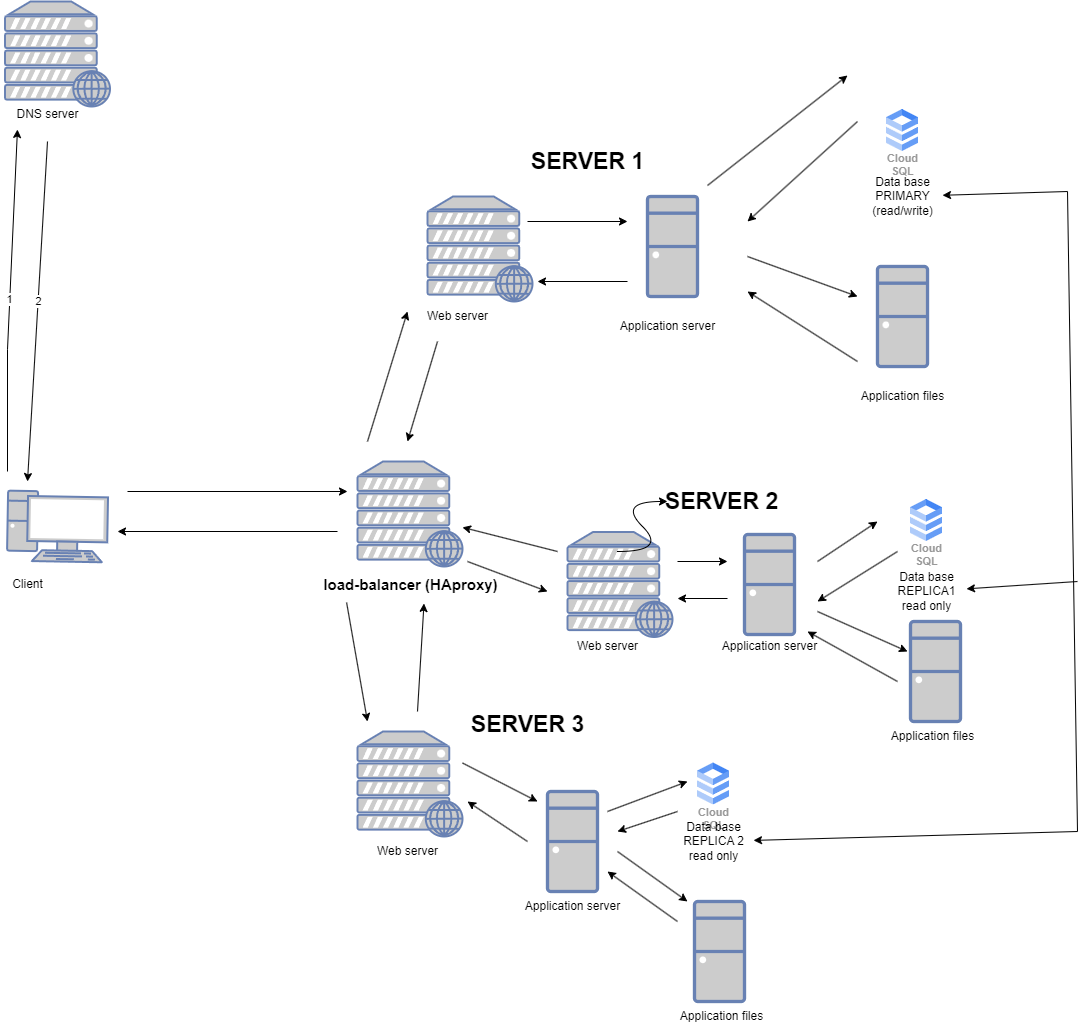

The diagram above was exported from draw.io. Its source (the exported page's mxGraphModel, read from the mxfile embedded in the PNG):
<mxGraphModel dx="817" dy="772" grid="1" gridSize="10" guides="1" tooltips="1" connect="1" arrows="1" fold="1" page="1" pageScale="1" pageWidth="827" pageHeight="1169" math="0" shadow="0">
  <root>
    <mxCell id="0" />
    <mxCell id="1" parent="0" />
    <mxCell id="setX1BrRhBtjj5TbJDHm-1" value="" style="fontColor=#0066CC;verticalAlign=top;verticalLabelPosition=bottom;labelPosition=center;align=center;html=1;fillColor=#CCCCCC;strokeColor=#6881B3;gradientColor=none;gradientDirection=north;strokeWidth=2;shape=mxgraph.networks.pc;rounded=0;shadow=0;comic=0;rotation=1;" vertex="1" parent="1">
      <mxGeometry x="40" y="510" width="100" height="70" as="geometry" />
    </mxCell>
    <mxCell id="setX1BrRhBtjj5TbJDHm-2" value="" style="fontColor=#0066CC;verticalAlign=top;verticalLabelPosition=bottom;labelPosition=center;align=center;html=1;outlineConnect=0;fillColor=#CCCCCC;strokeColor=#6881B3;gradientColor=none;gradientDirection=north;strokeWidth=2;shape=mxgraph.networks.desktop_pc;" vertex="1" parent="1">
      <mxGeometry x="680" y="215" width="50" height="100" as="geometry" />
    </mxCell>
    <mxCell id="setX1BrRhBtjj5TbJDHm-3" value="" style="fontColor=#0066CC;verticalAlign=top;verticalLabelPosition=bottom;labelPosition=center;align=center;html=1;outlineConnect=0;fillColor=#CCCCCC;strokeColor=#6881B3;gradientColor=none;gradientDirection=north;strokeWidth=2;shape=mxgraph.networks.desktop_pc;" vertex="1" parent="1">
      <mxGeometry x="910" y="285" width="50" height="100" as="geometry" />
    </mxCell>
    <mxCell id="setX1BrRhBtjj5TbJDHm-4" value="" style="fontColor=#0066CC;verticalAlign=top;verticalLabelPosition=bottom;labelPosition=center;align=center;html=1;outlineConnect=0;fillColor=#CCCCCC;strokeColor=#6881B3;gradientColor=none;gradientDirection=north;strokeWidth=2;shape=mxgraph.networks.web_server;" vertex="1" parent="1">
      <mxGeometry x="460" y="215" width="105" height="105" as="geometry" />
    </mxCell>
    <mxCell id="setX1BrRhBtjj5TbJDHm-5" value="Cloud&#10;SQL" style="sketch=0;html=1;verticalAlign=top;labelPosition=center;verticalLabelPosition=bottom;align=center;spacingTop=-6;fontSize=11;fontStyle=1;fontColor=#999999;shape=image;aspect=fixed;imageAspect=0;image=data:image/svg+xml,(base64 omitted: 1016 chars);" vertex="1" parent="1">
      <mxGeometry x="919" y="128" width="32" height="42" as="geometry" />
    </mxCell>
    <mxCell id="setX1BrRhBtjj5TbJDHm-7" value="Web server" style="text;html=1;align=center;verticalAlign=middle;resizable=0;points=[];autosize=1;strokeColor=none;fillColor=none;" vertex="1" parent="1">
      <mxGeometry x="450" y="320" width="80" height="30" as="geometry" />
    </mxCell>
    <mxCell id="setX1BrRhBtjj5TbJDHm-8" value="Client" style="text;html=1;align=center;verticalAlign=middle;resizable=0;points=[];autosize=1;strokeColor=none;fillColor=none;" vertex="1" parent="1">
      <mxGeometry x="35" y="588" width="50" height="30" as="geometry" />
    </mxCell>
    <mxCell id="setX1BrRhBtjj5TbJDHm-9" value="Application server" style="text;html=1;align=center;verticalAlign=middle;resizable=0;points=[];autosize=1;strokeColor=none;fillColor=none;" vertex="1" parent="1">
      <mxGeometry x="640" y="330" width="120" height="30" as="geometry" />
    </mxCell>
    <mxCell id="setX1BrRhBtjj5TbJDHm-10" value="Data base&lt;br&gt;PRIMARY&lt;br&gt;(read/write)" style="text;html=1;align=center;verticalAlign=middle;resizable=0;points=[];autosize=1;strokeColor=none;fillColor=none;" vertex="1" parent="1">
      <mxGeometry x="895" y="185" width="80" height="60" as="geometry" />
    </mxCell>
    <mxCell id="setX1BrRhBtjj5TbJDHm-11" value="Application files" style="text;html=1;align=center;verticalAlign=middle;resizable=0;points=[];autosize=1;strokeColor=none;fillColor=none;" vertex="1" parent="1">
      <mxGeometry x="880" y="400" width="110" height="30" as="geometry" />
    </mxCell>
    <mxCell id="setX1BrRhBtjj5TbJDHm-14" value="" style="edgeStyle=none;orthogonalLoop=1;jettySize=auto;html=1;rounded=0;" edge="1" parent="1">
      <mxGeometry width="100" relative="1" as="geometry">
        <mxPoint x="560" y="240" as="sourcePoint" />
        <mxPoint x="660" y="240" as="targetPoint" />
        <Array as="points" />
      </mxGeometry>
    </mxCell>
    <mxCell id="setX1BrRhBtjj5TbJDHm-18" value="" style="edgeStyle=none;orthogonalLoop=1;jettySize=auto;html=1;rounded=0;" edge="1" parent="1">
      <mxGeometry width="100" relative="1" as="geometry">
        <mxPoint x="660" y="300" as="sourcePoint" />
        <mxPoint x="570" y="300" as="targetPoint" />
        <Array as="points" />
      </mxGeometry>
    </mxCell>
    <mxCell id="setX1BrRhBtjj5TbJDHm-20" value="" style="edgeStyle=none;orthogonalLoop=1;jettySize=auto;html=1;rounded=0;" edge="1" parent="1">
      <mxGeometry width="100" relative="1" as="geometry">
        <mxPoint x="890" y="140" as="sourcePoint" />
        <mxPoint x="780" y="240" as="targetPoint" />
        <Array as="points" />
      </mxGeometry>
    </mxCell>
    <mxCell id="setX1BrRhBtjj5TbJDHm-21" value="" style="edgeStyle=none;orthogonalLoop=1;jettySize=auto;html=1;rounded=0;" edge="1" parent="1">
      <mxGeometry width="100" relative="1" as="geometry">
        <mxPoint x="780" y="275" as="sourcePoint" />
        <mxPoint x="890" y="315" as="targetPoint" />
        <Array as="points" />
      </mxGeometry>
    </mxCell>
    <mxCell id="setX1BrRhBtjj5TbJDHm-22" value="" style="edgeStyle=none;orthogonalLoop=1;jettySize=auto;html=1;rounded=0;" edge="1" parent="1">
      <mxGeometry width="100" relative="1" as="geometry">
        <mxPoint x="890" y="380" as="sourcePoint" />
        <mxPoint x="780" y="310" as="targetPoint" />
        <Array as="points" />
      </mxGeometry>
    </mxCell>
    <mxCell id="setX1BrRhBtjj5TbJDHm-37" value="" style="rounded=1;whiteSpace=wrap;html=1;" vertex="1" parent="1">
      <mxGeometry x="480" y="320" height="10" as="geometry" />
    </mxCell>
    <mxCell id="setX1BrRhBtjj5TbJDHm-38" value="&lt;b&gt;&lt;font style=&quot;font-size: 23px;&quot;&gt;SERVER 1&lt;/font&gt;&lt;/b&gt;" style="text;html=1;align=center;verticalAlign=middle;resizable=0;points=[];autosize=1;strokeColor=none;fillColor=none;" vertex="1" parent="1">
      <mxGeometry x="550" y="160" width="140" height="40" as="geometry" />
    </mxCell>
    <mxCell id="setX1BrRhBtjj5TbJDHm-39" value="" style="fontColor=#0066CC;verticalAlign=top;verticalLabelPosition=bottom;labelPosition=center;align=center;html=1;outlineConnect=0;fillColor=#CCCCCC;strokeColor=#6881B3;gradientColor=none;gradientDirection=north;strokeWidth=2;shape=mxgraph.networks.web_server;" vertex="1" parent="1">
      <mxGeometry x="37.5" y="20" width="105" height="105" as="geometry" />
    </mxCell>
    <mxCell id="setX1BrRhBtjj5TbJDHm-40" value="DNS server" style="text;html=1;align=center;verticalAlign=middle;resizable=0;points=[];autosize=1;strokeColor=none;fillColor=none;" vertex="1" parent="1">
      <mxGeometry x="35" y="118" width="90" height="30" as="geometry" />
    </mxCell>
    <mxCell id="setX1BrRhBtjj5TbJDHm-42" value="" style="edgeStyle=none;orthogonalLoop=1;jettySize=auto;html=1;rounded=0;entryX=-0.056;entryY=1.067;entryDx=0;entryDy=0;entryPerimeter=0;" edge="1" parent="1">
      <mxGeometry width="100" relative="1" as="geometry">
        <mxPoint x="40" y="490" as="sourcePoint" />
        <mxPoint x="49.960000000000036" y="148" as="targetPoint" />
        <Array as="points">
          <mxPoint x="40" y="367.99" />
        </Array>
      </mxGeometry>
    </mxCell>
    <mxCell id="setX1BrRhBtjj5TbJDHm-44" value="1" style="edgeLabel;html=1;align=center;verticalAlign=middle;resizable=0;points=[];" vertex="1" connectable="0" parent="setX1BrRhBtjj5TbJDHm-42">
      <mxGeometry x="0.011" y="1" relative="1" as="geometry">
        <mxPoint as="offset" />
      </mxGeometry>
    </mxCell>
    <mxCell id="setX1BrRhBtjj5TbJDHm-43" value="" style="edgeStyle=none;orthogonalLoop=1;jettySize=auto;html=1;rounded=0;" edge="1" parent="1">
      <mxGeometry width="100" relative="1" as="geometry">
        <mxPoint x="80" y="160" as="sourcePoint" />
        <mxPoint x="60" y="500" as="targetPoint" />
        <Array as="points" />
      </mxGeometry>
    </mxCell>
    <mxCell id="setX1BrRhBtjj5TbJDHm-45" value="2" style="edgeLabel;html=1;align=center;verticalAlign=middle;resizable=0;points=[];" vertex="1" connectable="0" parent="setX1BrRhBtjj5TbJDHm-43">
      <mxGeometry x="-0.059" relative="1" as="geometry">
        <mxPoint as="offset" />
      </mxGeometry>
    </mxCell>
    <mxCell id="setX1BrRhBtjj5TbJDHm-47" value="" style="edgeStyle=none;orthogonalLoop=1;jettySize=auto;html=1;rounded=0;" edge="1" parent="1">
      <mxGeometry width="100" relative="1" as="geometry">
        <mxPoint x="740" y="204" as="sourcePoint" />
        <mxPoint x="880" y="94" as="targetPoint" />
        <Array as="points" />
      </mxGeometry>
    </mxCell>
    <mxCell id="setX1BrRhBtjj5TbJDHm-51" value="" style="fontColor=#0066CC;verticalAlign=top;verticalLabelPosition=bottom;labelPosition=center;align=center;html=1;outlineConnect=0;fillColor=#CCCCCC;strokeColor=#6881B3;gradientColor=none;gradientDirection=north;strokeWidth=2;shape=mxgraph.networks.web_server;" vertex="1" parent="1">
      <mxGeometry x="600" y="550.5" width="105" height="105" as="geometry" />
    </mxCell>
    <mxCell id="setX1BrRhBtjj5TbJDHm-52" value="" style="fontColor=#0066CC;verticalAlign=top;verticalLabelPosition=bottom;labelPosition=center;align=center;html=1;outlineConnect=0;fillColor=#CCCCCC;strokeColor=#6881B3;gradientColor=none;gradientDirection=north;strokeWidth=2;shape=mxgraph.networks.web_server;" vertex="1" parent="1">
      <mxGeometry x="390" y="480" width="105" height="105" as="geometry" />
    </mxCell>
    <mxCell id="setX1BrRhBtjj5TbJDHm-53" value="" style="fontColor=#0066CC;verticalAlign=top;verticalLabelPosition=bottom;labelPosition=center;align=center;html=1;outlineConnect=0;fillColor=#CCCCCC;strokeColor=#6881B3;gradientColor=none;gradientDirection=north;strokeWidth=2;shape=mxgraph.networks.desktop_pc;" vertex="1" parent="1">
      <mxGeometry x="777" y="553" width="50" height="100" as="geometry" />
    </mxCell>
    <mxCell id="setX1BrRhBtjj5TbJDHm-54" value="Cloud&#10;SQL" style="sketch=0;html=1;verticalAlign=top;labelPosition=center;verticalLabelPosition=bottom;align=center;spacingTop=-6;fontSize=11;fontStyle=1;fontColor=#999999;shape=image;aspect=fixed;imageAspect=0;image=data:image/svg+xml,(base64 omitted: 1016 chars);" vertex="1" parent="1">
      <mxGeometry x="943" y="518" width="32" height="42" as="geometry" />
    </mxCell>
    <mxCell id="setX1BrRhBtjj5TbJDHm-55" value="" style="fontColor=#0066CC;verticalAlign=top;verticalLabelPosition=bottom;labelPosition=center;align=center;html=1;outlineConnect=0;fillColor=#CCCCCC;strokeColor=#6881B3;gradientColor=none;gradientDirection=north;strokeWidth=2;shape=mxgraph.networks.desktop_pc;" vertex="1" parent="1">
      <mxGeometry x="943" y="640" width="50" height="100" as="geometry" />
    </mxCell>
    <mxCell id="setX1BrRhBtjj5TbJDHm-56" value="&lt;b&gt;&lt;font style=&quot;font-size: 23px;&quot;&gt;SERVER 2&lt;/font&gt;&lt;/b&gt;" style="text;html=1;align=center;verticalAlign=middle;resizable=0;points=[];autosize=1;strokeColor=none;fillColor=none;" vertex="1" parent="1">
      <mxGeometry x="684" y="500" width="140" height="40" as="geometry" />
    </mxCell>
    <mxCell id="setX1BrRhBtjj5TbJDHm-57" value="&lt;b&gt;&lt;font style=&quot;font-size: 15px;&quot;&gt;load-balancer (HAproxy)&lt;/font&gt;&lt;/b&gt;" style="text;html=1;align=center;verticalAlign=middle;resizable=0;points=[];autosize=1;strokeColor=none;fillColor=none;" vertex="1" parent="1">
      <mxGeometry x="342.5" y="588" width="200" height="30" as="geometry" />
    </mxCell>
    <mxCell id="setX1BrRhBtjj5TbJDHm-59" value="Web server" style="text;html=1;align=center;verticalAlign=middle;resizable=0;points=[];autosize=1;strokeColor=none;fillColor=none;" vertex="1" parent="1">
      <mxGeometry x="600" y="650" width="80" height="30" as="geometry" />
    </mxCell>
    <mxCell id="setX1BrRhBtjj5TbJDHm-60" value="Application server" style="text;html=1;align=center;verticalAlign=middle;resizable=0;points=[];autosize=1;strokeColor=none;fillColor=none;" vertex="1" parent="1">
      <mxGeometry x="742" y="650" width="120" height="30" as="geometry" />
    </mxCell>
    <mxCell id="setX1BrRhBtjj5TbJDHm-61" value="Data base&lt;br&gt;REPLICA1&lt;br&gt;read only" style="text;html=1;align=center;verticalAlign=middle;resizable=0;points=[];autosize=1;strokeColor=none;fillColor=none;" vertex="1" parent="1">
      <mxGeometry x="919" y="580" width="80" height="60" as="geometry" />
    </mxCell>
    <mxCell id="setX1BrRhBtjj5TbJDHm-62" value="Application files" style="text;html=1;align=center;verticalAlign=middle;resizable=0;points=[];autosize=1;strokeColor=none;fillColor=none;" vertex="1" parent="1">
      <mxGeometry x="910" y="740" width="110" height="30" as="geometry" />
    </mxCell>
    <mxCell id="setX1BrRhBtjj5TbJDHm-63" value="" style="edgeStyle=none;orthogonalLoop=1;jettySize=auto;html=1;rounded=0;" edge="1" parent="1">
      <mxGeometry width="100" relative="1" as="geometry">
        <mxPoint x="160" y="510" as="sourcePoint" />
        <mxPoint x="380" y="510" as="targetPoint" />
        <Array as="points" />
      </mxGeometry>
    </mxCell>
    <mxCell id="setX1BrRhBtjj5TbJDHm-64" value="" style="edgeStyle=none;orthogonalLoop=1;jettySize=auto;html=1;rounded=0;" edge="1" parent="1">
      <mxGeometry width="100" relative="1" as="geometry">
        <mxPoint x="370" y="550" as="sourcePoint" />
        <mxPoint x="150" y="550" as="targetPoint" />
        <Array as="points" />
      </mxGeometry>
    </mxCell>
    <mxCell id="setX1BrRhBtjj5TbJDHm-65" value="" style="edgeStyle=none;orthogonalLoop=1;jettySize=auto;html=1;rounded=0;" edge="1" parent="1">
      <mxGeometry width="100" relative="1" as="geometry">
        <mxPoint x="400" y="460" as="sourcePoint" />
        <mxPoint x="440" y="330" as="targetPoint" />
        <Array as="points" />
      </mxGeometry>
    </mxCell>
    <mxCell id="setX1BrRhBtjj5TbJDHm-66" value="" style="edgeStyle=none;orthogonalLoop=1;jettySize=auto;html=1;rounded=0;" edge="1" parent="1">
      <mxGeometry width="100" relative="1" as="geometry">
        <mxPoint x="470" y="360" as="sourcePoint" />
        <mxPoint x="440" y="460" as="targetPoint" />
        <Array as="points" />
      </mxGeometry>
    </mxCell>
    <mxCell id="setX1BrRhBtjj5TbJDHm-67" value="" style="edgeStyle=none;orthogonalLoop=1;jettySize=auto;html=1;rounded=0;" edge="1" parent="1">
      <mxGeometry width="100" relative="1" as="geometry">
        <mxPoint x="500" y="580" as="sourcePoint" />
        <mxPoint x="580" y="610" as="targetPoint" />
        <Array as="points" />
      </mxGeometry>
    </mxCell>
    <mxCell id="setX1BrRhBtjj5TbJDHm-68" value="" style="edgeStyle=none;orthogonalLoop=1;jettySize=auto;html=1;rounded=0;" edge="1" parent="1" target="setX1BrRhBtjj5TbJDHm-52">
      <mxGeometry width="100" relative="1" as="geometry">
        <mxPoint x="590" y="570" as="sourcePoint" />
        <mxPoint x="550" y="490" as="targetPoint" />
        <Array as="points" />
      </mxGeometry>
    </mxCell>
    <mxCell id="setX1BrRhBtjj5TbJDHm-69" value="" style="edgeStyle=none;orthogonalLoop=1;jettySize=auto;html=1;rounded=0;" edge="1" parent="1">
      <mxGeometry width="100" relative="1" as="geometry">
        <mxPoint x="710" y="580" as="sourcePoint" />
        <mxPoint x="760" y="580" as="targetPoint" />
        <Array as="points" />
      </mxGeometry>
    </mxCell>
    <mxCell id="setX1BrRhBtjj5TbJDHm-70" value="" style="edgeStyle=none;orthogonalLoop=1;jettySize=auto;html=1;rounded=0;" edge="1" parent="1">
      <mxGeometry width="100" relative="1" as="geometry">
        <mxPoint x="760" y="617" as="sourcePoint" />
        <mxPoint x="710" y="617" as="targetPoint" />
        <Array as="points" />
      </mxGeometry>
    </mxCell>
    <mxCell id="setX1BrRhBtjj5TbJDHm-71" value="" style="edgeStyle=none;orthogonalLoop=1;jettySize=auto;html=1;rounded=0;" edge="1" parent="1">
      <mxGeometry width="100" relative="1" as="geometry">
        <mxPoint x="850" y="580" as="sourcePoint" />
        <mxPoint x="910" y="540" as="targetPoint" />
        <Array as="points" />
      </mxGeometry>
    </mxCell>
    <mxCell id="setX1BrRhBtjj5TbJDHm-72" value="" style="edgeStyle=none;orthogonalLoop=1;jettySize=auto;html=1;rounded=0;" edge="1" parent="1">
      <mxGeometry width="100" relative="1" as="geometry">
        <mxPoint x="930" y="570" as="sourcePoint" />
        <mxPoint x="850" y="620" as="targetPoint" />
        <Array as="points" />
      </mxGeometry>
    </mxCell>
    <mxCell id="setX1BrRhBtjj5TbJDHm-73" value="" style="edgeStyle=none;orthogonalLoop=1;jettySize=auto;html=1;rounded=0;" edge="1" parent="1">
      <mxGeometry width="100" relative="1" as="geometry">
        <mxPoint x="850" y="630" as="sourcePoint" />
        <mxPoint x="940" y="670" as="targetPoint" />
        <Array as="points" />
      </mxGeometry>
    </mxCell>
    <mxCell id="setX1BrRhBtjj5TbJDHm-74" value="" style="edgeStyle=none;orthogonalLoop=1;jettySize=auto;html=1;rounded=0;" edge="1" parent="1">
      <mxGeometry width="100" relative="1" as="geometry">
        <mxPoint x="930" y="700" as="sourcePoint" />
        <mxPoint x="840" y="650" as="targetPoint" />
        <Array as="points" />
      </mxGeometry>
    </mxCell>
    <mxCell id="setX1BrRhBtjj5TbJDHm-75" value="" style="fontColor=#0066CC;verticalAlign=top;verticalLabelPosition=bottom;labelPosition=center;align=center;html=1;outlineConnect=0;fillColor=#CCCCCC;strokeColor=#6881B3;gradientColor=none;gradientDirection=north;strokeWidth=2;shape=mxgraph.networks.web_server;" vertex="1" parent="1">
      <mxGeometry x="390" y="750" width="105" height="105" as="geometry" />
    </mxCell>
    <mxCell id="setX1BrRhBtjj5TbJDHm-76" value="" style="fontColor=#0066CC;verticalAlign=top;verticalLabelPosition=bottom;labelPosition=center;align=center;html=1;outlineConnect=0;fillColor=#CCCCCC;strokeColor=#6881B3;gradientColor=none;gradientDirection=north;strokeWidth=2;shape=mxgraph.networks.desktop_pc;" vertex="1" parent="1">
      <mxGeometry x="580" y="810" width="50" height="100" as="geometry" />
    </mxCell>
    <mxCell id="setX1BrRhBtjj5TbJDHm-77" value="Cloud&#10;SQL" style="sketch=0;html=1;verticalAlign=top;labelPosition=center;verticalLabelPosition=bottom;align=center;spacingTop=-6;fontSize=11;fontStyle=1;fontColor=#999999;shape=image;aspect=fixed;imageAspect=0;image=data:image/svg+xml,(base64 omitted: 1016 chars);" vertex="1" parent="1">
      <mxGeometry x="730" y="781.5" width="32" height="42" as="geometry" />
    </mxCell>
    <mxCell id="setX1BrRhBtjj5TbJDHm-78" value="" style="fontColor=#0066CC;verticalAlign=top;verticalLabelPosition=bottom;labelPosition=center;align=center;html=1;outlineConnect=0;fillColor=#CCCCCC;strokeColor=#6881B3;gradientColor=none;gradientDirection=north;strokeWidth=2;shape=mxgraph.networks.desktop_pc;" vertex="1" parent="1">
      <mxGeometry x="727" y="920" width="50" height="100" as="geometry" />
    </mxCell>
    <mxCell id="setX1BrRhBtjj5TbJDHm-80" value="Web server" style="text;html=1;align=center;verticalAlign=middle;resizable=0;points=[];autosize=1;strokeColor=none;fillColor=none;" vertex="1" parent="1">
      <mxGeometry x="400" y="855" width="80" height="30" as="geometry" />
    </mxCell>
    <mxCell id="setX1BrRhBtjj5TbJDHm-81" value="Application server" style="text;html=1;align=center;verticalAlign=middle;resizable=0;points=[];autosize=1;strokeColor=none;fillColor=none;" vertex="1" parent="1">
      <mxGeometry x="545" y="910" width="120" height="30" as="geometry" />
    </mxCell>
    <mxCell id="setX1BrRhBtjj5TbJDHm-82" value="Data base&lt;br&gt;REPLICA 2&lt;br&gt;read only" style="text;html=1;align=center;verticalAlign=middle;resizable=0;points=[];autosize=1;strokeColor=none;fillColor=none;" vertex="1" parent="1">
      <mxGeometry x="706" y="830" width="80" height="60" as="geometry" />
    </mxCell>
    <mxCell id="setX1BrRhBtjj5TbJDHm-83" value="Application files" style="text;html=1;align=center;verticalAlign=middle;resizable=0;points=[];autosize=1;strokeColor=none;fillColor=none;" vertex="1" parent="1">
      <mxGeometry x="699" y="1020" width="110" height="30" as="geometry" />
    </mxCell>
    <mxCell id="setX1BrRhBtjj5TbJDHm-84" value="" style="endArrow=classic;html=1;rounded=0;" edge="1" parent="1">
      <mxGeometry width="50" height="50" relative="1" as="geometry">
        <mxPoint x="495" y="781.5" as="sourcePoint" />
        <mxPoint x="570" y="820" as="targetPoint" />
      </mxGeometry>
    </mxCell>
    <mxCell id="setX1BrRhBtjj5TbJDHm-85" value="" style="edgeStyle=none;orthogonalLoop=1;jettySize=auto;html=1;rounded=0;" edge="1" parent="1">
      <mxGeometry width="100" relative="1" as="geometry">
        <mxPoint x="560" y="860" as="sourcePoint" />
        <mxPoint x="500" y="820" as="targetPoint" />
        <Array as="points" />
      </mxGeometry>
    </mxCell>
    <mxCell id="setX1BrRhBtjj5TbJDHm-86" value="" style="edgeStyle=none;orthogonalLoop=1;jettySize=auto;html=1;rounded=0;" edge="1" parent="1">
      <mxGeometry width="100" relative="1" as="geometry">
        <mxPoint x="640" y="830" as="sourcePoint" />
        <mxPoint x="720" y="800" as="targetPoint" />
        <Array as="points" />
      </mxGeometry>
    </mxCell>
    <mxCell id="setX1BrRhBtjj5TbJDHm-87" value="" style="edgeStyle=none;orthogonalLoop=1;jettySize=auto;html=1;rounded=0;" edge="1" parent="1">
      <mxGeometry width="100" relative="1" as="geometry">
        <mxPoint x="710" y="830" as="sourcePoint" />
        <mxPoint x="650" y="850" as="targetPoint" />
        <Array as="points" />
      </mxGeometry>
    </mxCell>
    <mxCell id="setX1BrRhBtjj5TbJDHm-88" value="" style="edgeStyle=none;orthogonalLoop=1;jettySize=auto;html=1;rounded=0;" edge="1" parent="1">
      <mxGeometry width="100" relative="1" as="geometry">
        <mxPoint x="650" y="870" as="sourcePoint" />
        <mxPoint x="720" y="920" as="targetPoint" />
        <Array as="points" />
      </mxGeometry>
    </mxCell>
    <mxCell id="setX1BrRhBtjj5TbJDHm-89" value="" style="edgeStyle=none;orthogonalLoop=1;jettySize=auto;html=1;rounded=0;" edge="1" parent="1">
      <mxGeometry width="100" relative="1" as="geometry">
        <mxPoint x="710" y="940" as="sourcePoint" />
        <mxPoint x="640" y="890" as="targetPoint" />
        <Array as="points" />
      </mxGeometry>
    </mxCell>
    <mxCell id="setX1BrRhBtjj5TbJDHm-90" value="&lt;b&gt;&lt;font style=&quot;font-size: 23px;&quot;&gt;SERVER 3&lt;/font&gt;&lt;/b&gt;" style="text;html=1;align=center;verticalAlign=middle;resizable=0;points=[];autosize=1;strokeColor=none;fillColor=none;" vertex="1" parent="1">
      <mxGeometry x="490" y="723" width="140" height="40" as="geometry" />
    </mxCell>
    <mxCell id="setX1BrRhBtjj5TbJDHm-91" value="" style="edgeStyle=none;orthogonalLoop=1;jettySize=auto;html=1;rounded=0;exitX=0.183;exitY=1.1;exitDx=0;exitDy=0;exitPerimeter=0;" edge="1" parent="1" source="setX1BrRhBtjj5TbJDHm-57">
      <mxGeometry width="100" relative="1" as="geometry">
        <mxPoint x="370" y="630" as="sourcePoint" />
        <mxPoint x="400" y="740" as="targetPoint" />
        <Array as="points" />
      </mxGeometry>
    </mxCell>
    <mxCell id="setX1BrRhBtjj5TbJDHm-92" value="" style="edgeStyle=none;orthogonalLoop=1;jettySize=auto;html=1;rounded=0;entryX=0.57;entryY=1.133;entryDx=0;entryDy=0;entryPerimeter=0;" edge="1" parent="1" target="setX1BrRhBtjj5TbJDHm-57">
      <mxGeometry width="100" relative="1" as="geometry">
        <mxPoint x="450" y="730" as="sourcePoint" />
        <mxPoint x="510" y="660" as="targetPoint" />
        <Array as="points" />
      </mxGeometry>
    </mxCell>
    <mxCell id="setX1BrRhBtjj5TbJDHm-93" value="" style="curved=1;endArrow=classic;html=1;rounded=0;" edge="1" parent="1">
      <mxGeometry width="50" height="50" relative="1" as="geometry">
        <mxPoint x="650" y="570" as="sourcePoint" />
        <mxPoint x="700" y="520" as="targetPoint" />
        <Array as="points">
          <mxPoint x="700" y="570" />
          <mxPoint x="650" y="520" />
        </Array>
      </mxGeometry>
    </mxCell>
    <mxCell id="setX1BrRhBtjj5TbJDHm-100" value="" style="endArrow=none;html=1;rounded=0;" edge="1" parent="1">
      <mxGeometry width="50" height="50" relative="1" as="geometry">
        <mxPoint x="1110" y="850" as="sourcePoint" />
        <mxPoint x="1100" y="210" as="targetPoint" />
      </mxGeometry>
    </mxCell>
    <mxCell id="setX1BrRhBtjj5TbJDHm-101" value="" style="endArrow=classic;html=1;rounded=0;" edge="1" parent="1" target="setX1BrRhBtjj5TbJDHm-82">
      <mxGeometry width="50" height="50" relative="1" as="geometry">
        <mxPoint x="1110" y="850" as="sourcePoint" />
        <mxPoint x="910" y="720" as="targetPoint" />
      </mxGeometry>
    </mxCell>
    <mxCell id="setX1BrRhBtjj5TbJDHm-102" value="" style="endArrow=classic;html=1;rounded=0;" edge="1" parent="1" target="setX1BrRhBtjj5TbJDHm-61">
      <mxGeometry width="50" height="50" relative="1" as="geometry">
        <mxPoint x="1110" y="600" as="sourcePoint" />
        <mxPoint x="910" y="720" as="targetPoint" />
      </mxGeometry>
    </mxCell>
    <mxCell id="setX1BrRhBtjj5TbJDHm-103" value="" style="endArrow=classic;html=1;rounded=0;" edge="1" parent="1" target="setX1BrRhBtjj5TbJDHm-10">
      <mxGeometry width="50" height="50" relative="1" as="geometry">
        <mxPoint x="1100" y="210" as="sourcePoint" />
        <mxPoint x="910" y="420" as="targetPoint" />
      </mxGeometry>
    </mxCell>
  </root>
</mxGraphModel>